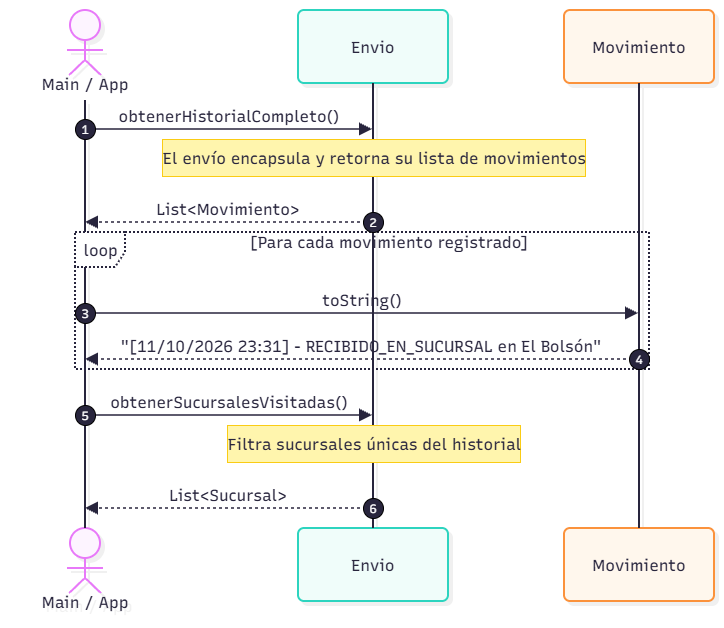

The diagram above was exported from draw.io. Its source (the exported page's mxGraphModel, read from the mxfile embedded in the PNG):
<mxGraphModel dx="1030" dy="718" grid="1" gridSize="10" guides="1" tooltips="1" connect="1" arrows="1" fold="1" page="1" pageScale="1" pageWidth="827" pageHeight="1169" math="0" shadow="0">
  <root>
    <mxCell id="0" />
    <mxCell id="1" parent="0" />
    <UserObject label="" mermaidData="{&#10;  &quot;data&quot;: &quot;sequenceDiagram\n    autonumber\n    actor Main as Main / App\n    participant Env as Envio\n    participant Mov as Movimiento\n\n    Main-&gt;&gt;Env: obtenerHistorialCompleto()\n    Note over Env: El envío encapsula y retorna su lista de movimientos\n    Env--&gt;&gt;Main: List&lt;Movimiento&gt;\n    \n    loop Para cada movimiento registrado\n        Main-&gt;&gt;Mov: toString()\n        Mov--&gt;&gt;Main: \&quot;[11/10/2026 23:31] - RECIBIDO_EN_SUCURSAL en El Bolsón\&quot;\n    end\n\n    Main-&gt;&gt;Env: obtenerSucursalesVisitadas()\n    Note over Env: Filtra sucursales únicas del historial\n    Env--&gt;&gt;Main: List&lt;Sucursal&gt;&quot;,&#10;  &quot;config&quot;: null,&#10;  &quot;version&quot;: &quot;12&quot;&#10;}" id="fYSKS5cGzyTSzGNQSjIg-1">
      <mxCell connectable="0" parent="1" style="group;transparentBounds=1;editIcon=1;lockedGroup=0;groupPadding=10;" vertex="1">
        <mxGeometry as="geometry" />
      </mxCell>
    </UserObject>
    <UserObject label="Main / App" mermaidId="n:Main" mermaidBaseStyle="html=1;shape=umlLifeline;perimeter=lifelinePerimeter;whiteSpace=wrap;container=1;dropTarget=0;collapsible=0;recursiveResize=0;outlineConnect=0;portConstraint=eastwest;newEdgeStyle={&quot;edgeStyle&quot;:&quot;sequenceEdgeStyle&quot;,&quot;libavoidRouting&quot;:0,&quot;curved&quot;:0,&quot;rounded&quot;:0};lifelineDashed=0;strokeWidth=2;rounded=1;absoluteArcSize=1;arcSize=12;lifelineColor=#28253D;fillColor=#FDF4FF;strokeColor=#E879F9;fontColor=#28253D;participant=seqActorStick;verticalAlign=bottom;align=center;spacingBottom=4;size=90;lifelineMirror=1;fontFamily=Recursive;fontSize=16;shadow=1;shadowColor=#000000;shadowOffsetX=4;shadowOffsetY=4;shadowBlur=0;shadowOpacity=6;" mermaidBaseValue="Main / App" id="fYSKS5cGzyTSzGNQSjIg-2">
      <mxCell parent="fYSKS5cGzyTSzGNQSjIg-1" style="html=1;shape=umlLifeline;perimeter=lifelinePerimeter;whiteSpace=wrap;container=1;dropTarget=0;collapsible=0;recursiveResize=0;outlineConnect=0;portConstraint=eastwest;newEdgeStyle={&quot;edgeStyle&quot;:&quot;sequenceEdgeStyle&quot;,&quot;libavoidRouting&quot;:0,&quot;curved&quot;:0,&quot;rounded&quot;:0};lifelineDashed=0;strokeWidth=2;rounded=1;absoluteArcSize=1;arcSize=12;lifelineColor=#28253D;fillColor=#FDF4FF;strokeColor=#E879F9;fontColor=#28253D;participant=seqActorStick;verticalAlign=bottom;align=center;spacingBottom=4;size=90;lifelineMirror=1;fontFamily=Recursive;fontSize=16;shadow=1;shadowColor=#000000;shadowOffsetX=4;shadowOffsetY=4;shadowBlur=0;shadowOpacity=6;fontSource=https%3A%2F%2Ffonts.googleapis.com%2Fcss%3Ffamily%3DRecursive;" vertex="1">
        <mxGeometry height="608" width="150" x="30" y="30" as="geometry" />
      </mxCell>
    </UserObject>
    <UserObject label="Envio" mermaidId="n:Env" mermaidBaseStyle="html=1;shape=umlLifeline;perimeter=lifelinePerimeter;whiteSpace=wrap;container=1;dropTarget=0;collapsible=0;recursiveResize=0;outlineConnect=0;portConstraint=eastwest;newEdgeStyle={&quot;edgeStyle&quot;:&quot;sequenceEdgeStyle&quot;,&quot;libavoidRouting&quot;:0,&quot;curved&quot;:0,&quot;rounded&quot;:0};lifelineDashed=0;strokeWidth=2;rounded=1;absoluteArcSize=1;arcSize=12;lifelineColor=#28253D;fillColor=#F0FDFA;strokeColor=#2DD4BF;fontColor=#28253D;size=73;lifelineMirror=1;fontFamily=Recursive;fontSize=16;shadow=1;shadowColor=#000000;shadowOffsetX=4;shadowOffsetY=4;shadowBlur=0;shadowOpacity=6;" mermaidBaseValue="Envio" id="fYSKS5cGzyTSzGNQSjIg-3">
      <mxCell parent="fYSKS5cGzyTSzGNQSjIg-1" style="html=1;shape=umlLifeline;perimeter=lifelinePerimeter;whiteSpace=wrap;container=1;dropTarget=0;collapsible=0;recursiveResize=0;outlineConnect=0;portConstraint=eastwest;newEdgeStyle={&quot;edgeStyle&quot;:&quot;sequenceEdgeStyle&quot;,&quot;libavoidRouting&quot;:0,&quot;curved&quot;:0,&quot;rounded&quot;:0};lifelineDashed=0;strokeWidth=2;rounded=1;absoluteArcSize=1;arcSize=12;lifelineColor=#28253D;fillColor=#F0FDFA;strokeColor=#2DD4BF;fontColor=#28253D;size=73;lifelineMirror=1;fontFamily=Recursive;fontSize=16;shadow=1;shadowColor=#000000;shadowOffsetX=4;shadowOffsetY=4;shadowBlur=0;shadowOpacity=6;fontSource=https%3A%2F%2Ffonts.googleapis.com%2Fcss%3Ffamily%3DRecursive;" vertex="1">
        <mxGeometry height="591" width="150" x="318" y="30" as="geometry" />
      </mxCell>
    </UserObject>
    <UserObject label="Movimiento" mermaidId="n:Mov" mermaidBaseStyle="html=1;shape=umlLifeline;perimeter=lifelinePerimeter;whiteSpace=wrap;container=1;dropTarget=0;collapsible=0;recursiveResize=0;outlineConnect=0;portConstraint=eastwest;newEdgeStyle={&quot;edgeStyle&quot;:&quot;sequenceEdgeStyle&quot;,&quot;libavoidRouting&quot;:0,&quot;curved&quot;:0,&quot;rounded&quot;:0};lifelineDashed=0;strokeWidth=2;rounded=1;absoluteArcSize=1;arcSize=12;lifelineColor=#28253D;fillColor=#FFF7ED;strokeColor=#FB923C;fontColor=#28253D;size=73;lifelineMirror=1;fontFamily=Recursive;fontSize=16;shadow=1;shadowColor=#000000;shadowOffsetX=4;shadowOffsetY=4;shadowBlur=0;shadowOpacity=6;" mermaidBaseValue="Movimiento" id="fYSKS5cGzyTSzGNQSjIg-4">
      <mxCell parent="fYSKS5cGzyTSzGNQSjIg-1" style="html=1;shape=umlLifeline;perimeter=lifelinePerimeter;whiteSpace=wrap;container=1;dropTarget=0;collapsible=0;recursiveResize=0;outlineConnect=0;portConstraint=eastwest;newEdgeStyle={&quot;edgeStyle&quot;:&quot;sequenceEdgeStyle&quot;,&quot;libavoidRouting&quot;:0,&quot;curved&quot;:0,&quot;rounded&quot;:0};lifelineDashed=0;strokeWidth=2;rounded=1;absoluteArcSize=1;arcSize=12;lifelineColor=#28253D;fillColor=#FFF7ED;strokeColor=#FB923C;fontColor=#28253D;size=73;lifelineMirror=1;fontFamily=Recursive;fontSize=16;shadow=1;shadowColor=#000000;shadowOffsetX=4;shadowOffsetY=4;shadowBlur=0;shadowOpacity=6;fontSource=https%3A%2F%2Ffonts.googleapis.com%2Fcss%3Ffamily%3DRecursive;" vertex="1">
        <mxGeometry height="591" width="150" x="584" y="30" as="geometry" />
      </mxCell>
    </UserObject>
    <UserObject label="loop" mermaidId="n:f0" mermaidBaseStyle="html=1;shape=umlFrame;dashed=1;fixDash=1;dashPattern=2 2;strokeWidth=2;pointerEvents=0;dropTarget=0;fillColor=#ffffff;strokeColor=#28253D;fontSize=16;align=center;verticalAlign=middle;fontFamily=Recursive;fontColor=#28253D;height=35;width=50;" mermaidBaseValue="loop" id="fYSKS5cGzyTSzGNQSjIg-5">
      <mxCell parent="fYSKS5cGzyTSzGNQSjIg-1" style="html=1;shape=umlFrame;dashed=1;fixDash=1;dashPattern=2 2;strokeWidth=2;pointerEvents=0;dropTarget=0;fillColor=#ffffff;strokeColor=#28253D;fontSize=16;align=center;verticalAlign=middle;fontFamily=Recursive;fontColor=#28253D;height=35;width=50;fontSource=https%3A%2F%2Ffonts.googleapis.com%2Fcss%3Ffamily%3DRecursive;" vertex="1">
        <mxGeometry height="137" width="574" x="95" y="252" as="geometry" />
      </mxCell>
    </UserObject>
    <mxCell id="fYSKS5cGzyTSzGNQSjIg-6" parent="fYSKS5cGzyTSzGNQSjIg-5" style="text;strokeColor=none;fillColor=none;align=center;verticalAlign=middle;whiteSpace=wrap;fontSize=16;fontFamily=Recursive;fontColor=#28253D;fontSource=https%3A%2F%2Ffonts.googleapis.com%2Fcss%3Ffamily%3DRecursive;" value="[Para cada movimiento registrado]" vertex="1">
      <mxGeometry height="16" width="520" x="54" y="2" as="geometry" />
    </mxCell>
    <UserObject label="obtenerHistorialCompleto()" mermaidId="e:Main-&gt;Env#0" mermaidBaseStyle="endArrow=block;endSize=9;verticalAlign=bottom;spacingBottom=2;edgeStyle=sequenceEdgeStyle;libavoidRouting=0;curved=0;rounded=0;fontSize=16;labelBackgroundColor=none;strokeWidth=1.5;strokeColor=#28253D;fontColor=#28253D;fontFamily=Recursive;" mermaidBaseValue="obtenerHistorialCompleto()" id="fYSKS5cGzyTSzGNQSjIg-7">
      <mxCell edge="1" parent="fYSKS5cGzyTSzGNQSjIg-1" source="fYSKS5cGzyTSzGNQSjIg-2" style="endArrow=block;endSize=9;verticalAlign=bottom;spacingBottom=2;edgeStyle=sequenceEdgeStyle;libavoidRouting=0;curved=0;rounded=0;fontSize=16;labelBackgroundColor=none;strokeWidth=1.5;strokeColor=#28253D;fontColor=#28253D;fontFamily=Recursive;fontSource=https%3A%2F%2Ffonts.googleapis.com%2Fcss%3Ffamily%3DRecursive;" target="fYSKS5cGzyTSzGNQSjIg-3">
        <mxGeometry relative="1" as="geometry">
          <Array as="points">
            <mxPoint x="249" y="149" />
          </Array>
          <mxPoint x="105" y="149" as="sourcePoint" />
          <mxPoint x="393" y="149" as="targetPoint" />
        </mxGeometry>
      </mxCell>
    </UserObject>
    <mxCell id="fYSKS5cGzyTSzGNQSjIg-8" parent="fYSKS5cGzyTSzGNQSjIg-1" style="ellipse;aspect=fixed;fillColor=#28253D;align=center;verticalAlign=middle;fontColor=#ffffff;fontSize=12;fontFamily=Recursive;fontSource=https%3A%2F%2Ffonts.googleapis.com%2Fcss%3Ffamily%3DRecursive;" value="1" vertex="1">
      <mxGeometry height="20" width="20" x="95" y="139" as="geometry" />
    </mxCell>
    <UserObject label="List&lt;Movimiento&gt;" mermaidId="e:Env-&gt;Main#0" mermaidBaseStyle="dashed=1;fixDash=1;dashPattern=3 3;endArrow=block;endSize=9;verticalAlign=bottom;spacingBottom=2;edgeStyle=sequenceEdgeStyle;libavoidRouting=0;curved=0;rounded=0;fontSize=16;labelBackgroundColor=none;strokeWidth=1.5;strokeColor=#28253D;fontColor=#28253D;fontFamily=Recursive;" mermaidBaseValue="List&lt;Movimiento&gt;" id="fYSKS5cGzyTSzGNQSjIg-9">
      <mxCell edge="1" parent="fYSKS5cGzyTSzGNQSjIg-1" source="fYSKS5cGzyTSzGNQSjIg-3" style="dashed=1;fixDash=1;dashPattern=3 3;endArrow=block;endSize=9;verticalAlign=bottom;spacingBottom=2;edgeStyle=sequenceEdgeStyle;libavoidRouting=0;curved=0;rounded=0;fontSize=16;labelBackgroundColor=none;strokeWidth=1.5;strokeColor=#28253D;fontColor=#28253D;fontFamily=Recursive;fontSource=https%3A%2F%2Ffonts.googleapis.com%2Fcss%3Ffamily%3DRecursive;" target="fYSKS5cGzyTSzGNQSjIg-2">
        <mxGeometry relative="1" as="geometry">
          <Array as="points">
            <mxPoint x="249" y="242" />
          </Array>
          <mxPoint x="393" y="242" as="sourcePoint" />
          <mxPoint x="105" y="242" as="targetPoint" />
        </mxGeometry>
      </mxCell>
    </UserObject>
    <mxCell id="fYSKS5cGzyTSzGNQSjIg-10" parent="fYSKS5cGzyTSzGNQSjIg-1" style="ellipse;aspect=fixed;fillColor=#28253D;align=center;verticalAlign=middle;fontColor=#ffffff;fontSize=12;fontFamily=Recursive;fontSource=https%3A%2F%2Ffonts.googleapis.com%2Fcss%3Ffamily%3DRecursive;" value="2" vertex="1">
      <mxGeometry height="20" width="20" x="383" y="232" as="geometry" />
    </mxCell>
    <UserObject label="toString()" mermaidId="e:Main-&gt;Mov#0" mermaidBaseStyle="endArrow=block;endSize=9;verticalAlign=bottom;spacingBottom=2;edgeStyle=sequenceEdgeStyle;libavoidRouting=0;curved=0;rounded=0;fontSize=16;labelBackgroundColor=none;strokeWidth=1.5;strokeColor=#28253D;fontColor=#28253D;fontFamily=Recursive;" mermaidBaseValue="toString()" id="fYSKS5cGzyTSzGNQSjIg-11">
      <mxCell edge="1" parent="fYSKS5cGzyTSzGNQSjIg-1" source="fYSKS5cGzyTSzGNQSjIg-2" style="endArrow=block;endSize=9;verticalAlign=bottom;spacingBottom=2;edgeStyle=sequenceEdgeStyle;libavoidRouting=0;curved=0;rounded=0;fontSize=16;labelBackgroundColor=none;strokeWidth=1.5;strokeColor=#28253D;fontColor=#28253D;fontFamily=Recursive;fontSource=https%3A%2F%2Ffonts.googleapis.com%2Fcss%3Ffamily%3DRecursive;" target="fYSKS5cGzyTSzGNQSjIg-4">
        <mxGeometry relative="1" as="geometry">
          <Array as="points">
            <mxPoint x="382" y="333" />
          </Array>
          <mxPoint x="105" y="333" as="sourcePoint" />
          <mxPoint x="659" y="333" as="targetPoint" />
        </mxGeometry>
      </mxCell>
    </UserObject>
    <mxCell id="fYSKS5cGzyTSzGNQSjIg-12" parent="fYSKS5cGzyTSzGNQSjIg-1" style="ellipse;aspect=fixed;fillColor=#28253D;align=center;verticalAlign=middle;fontColor=#ffffff;fontSize=12;fontFamily=Recursive;fontSource=https%3A%2F%2Ffonts.googleapis.com%2Fcss%3Ffamily%3DRecursive;" value="3" vertex="1">
      <mxGeometry height="20" width="20" x="95" y="323" as="geometry" />
    </mxCell>
    <UserObject label="&quot;[11/10/2026 23:31] - RECIBIDO_EN_SUCURSAL en El Bolsón&quot;" mermaidId="e:Mov-&gt;Main#0" mermaidBaseStyle="dashed=1;fixDash=1;dashPattern=3 3;endArrow=block;endSize=9;verticalAlign=bottom;spacingBottom=2;edgeStyle=sequenceEdgeStyle;libavoidRouting=0;curved=0;rounded=0;fontSize=16;labelBackgroundColor=none;strokeWidth=1.5;strokeColor=#28253D;fontColor=#28253D;fontFamily=Recursive;" mermaidBaseValue="&quot;[11/10/2026 23:31] - RECIBIDO_EN_SUCURSAL en El Bolsón&quot;" id="fYSKS5cGzyTSzGNQSjIg-13">
      <mxCell edge="1" parent="fYSKS5cGzyTSzGNQSjIg-1" source="fYSKS5cGzyTSzGNQSjIg-4" style="dashed=1;fixDash=1;dashPattern=3 3;endArrow=block;endSize=9;verticalAlign=bottom;spacingBottom=2;edgeStyle=sequenceEdgeStyle;libavoidRouting=0;curved=0;rounded=0;fontSize=16;labelBackgroundColor=none;strokeWidth=1.5;strokeColor=#28253D;fontColor=#28253D;fontFamily=Recursive;fontSource=https%3A%2F%2Ffonts.googleapis.com%2Fcss%3Ffamily%3DRecursive;" target="fYSKS5cGzyTSzGNQSjIg-2">
        <mxGeometry relative="1" as="geometry">
          <Array as="points">
            <mxPoint x="382" y="379" />
          </Array>
          <mxPoint x="659" y="379" as="sourcePoint" />
          <mxPoint x="105" y="379" as="targetPoint" />
        </mxGeometry>
      </mxCell>
    </UserObject>
    <mxCell id="fYSKS5cGzyTSzGNQSjIg-14" parent="fYSKS5cGzyTSzGNQSjIg-1" style="ellipse;aspect=fixed;fillColor=#28253D;align=center;verticalAlign=middle;fontColor=#ffffff;fontSize=12;fontFamily=Recursive;fontSource=https%3A%2F%2Ffonts.googleapis.com%2Fcss%3Ffamily%3DRecursive;" value="4" vertex="1">
      <mxGeometry height="20" width="20" x="649" y="369" as="geometry" />
    </mxCell>
    <UserObject label="obtenerSucursalesVisitadas()" mermaidId="e:Main-&gt;Env#1" mermaidBaseStyle="endArrow=block;endSize=9;verticalAlign=bottom;spacingBottom=2;edgeStyle=sequenceEdgeStyle;libavoidRouting=0;curved=0;rounded=0;fontSize=16;labelBackgroundColor=none;strokeWidth=1.5;strokeColor=#28253D;fontColor=#28253D;fontFamily=Recursive;" mermaidBaseValue="obtenerSucursalesVisitadas()" id="fYSKS5cGzyTSzGNQSjIg-15">
      <mxCell edge="1" parent="fYSKS5cGzyTSzGNQSjIg-1" source="fYSKS5cGzyTSzGNQSjIg-2" style="endArrow=block;endSize=9;verticalAlign=bottom;spacingBottom=2;edgeStyle=sequenceEdgeStyle;libavoidRouting=0;curved=0;rounded=0;fontSize=16;labelBackgroundColor=none;strokeWidth=1.5;strokeColor=#28253D;fontColor=#28253D;fontFamily=Recursive;fontSource=https%3A%2F%2Ffonts.googleapis.com%2Fcss%3Ffamily%3DRecursive;" target="fYSKS5cGzyTSzGNQSjIg-3">
        <mxGeometry relative="1" as="geometry">
          <Array as="points">
            <mxPoint x="249" y="435" />
          </Array>
          <mxPoint x="105" y="435" as="sourcePoint" />
          <mxPoint x="393" y="435" as="targetPoint" />
        </mxGeometry>
      </mxCell>
    </UserObject>
    <mxCell id="fYSKS5cGzyTSzGNQSjIg-16" parent="fYSKS5cGzyTSzGNQSjIg-1" style="ellipse;aspect=fixed;fillColor=#28253D;align=center;verticalAlign=middle;fontColor=#ffffff;fontSize=12;fontFamily=Recursive;fontSource=https%3A%2F%2Ffonts.googleapis.com%2Fcss%3Ffamily%3DRecursive;" value="5" vertex="1">
      <mxGeometry height="20" width="20" x="95" y="425" as="geometry" />
    </mxCell>
    <UserObject label="List&lt;Sucursal&gt;" mermaidId="e:Env-&gt;Main#1" mermaidBaseStyle="dashed=1;fixDash=1;dashPattern=3 3;endArrow=block;endSize=9;verticalAlign=bottom;spacingBottom=2;edgeStyle=sequenceEdgeStyle;libavoidRouting=0;curved=0;rounded=0;fontSize=16;labelBackgroundColor=none;strokeWidth=1.5;strokeColor=#28253D;fontColor=#28253D;fontFamily=Recursive;" mermaidBaseValue="List&lt;Sucursal&gt;" id="fYSKS5cGzyTSzGNQSjIg-17">
      <mxCell edge="1" parent="fYSKS5cGzyTSzGNQSjIg-1" source="fYSKS5cGzyTSzGNQSjIg-3" style="dashed=1;fixDash=1;dashPattern=3 3;endArrow=block;endSize=9;verticalAlign=bottom;spacingBottom=2;edgeStyle=sequenceEdgeStyle;libavoidRouting=0;curved=0;rounded=0;fontSize=16;labelBackgroundColor=none;strokeWidth=1.5;strokeColor=#28253D;fontColor=#28253D;fontFamily=Recursive;fontSource=https%3A%2F%2Ffonts.googleapis.com%2Fcss%3Ffamily%3DRecursive;" target="fYSKS5cGzyTSzGNQSjIg-2">
        <mxGeometry relative="1" as="geometry">
          <Array as="points">
            <mxPoint x="249" y="528" />
          </Array>
          <mxPoint x="393" y="528" as="sourcePoint" />
          <mxPoint x="105" y="528" as="targetPoint" />
        </mxGeometry>
      </mxCell>
    </UserObject>
    <mxCell id="fYSKS5cGzyTSzGNQSjIg-18" parent="fYSKS5cGzyTSzGNQSjIg-1" style="ellipse;aspect=fixed;fillColor=#28253D;align=center;verticalAlign=middle;fontColor=#ffffff;fontSize=12;fontFamily=Recursive;fontSource=https%3A%2F%2Ffonts.googleapis.com%2Fcss%3Ffamily%3DRecursive;" value="6" vertex="1">
      <mxGeometry height="20" width="20" x="383" y="518" as="geometry" />
    </mxCell>
    <UserObject label="El envío encapsula y retorna su lista de movimientos" mermaidId="n:note0" mermaidBaseStyle="html=1;fillColor=#fff5ad;strokeColor=#FACC15;fontColor=#28253D;fontFamily=Recursive;fontSize=16;" mermaidBaseValue="El envío encapsula y retorna su lista de movimientos" id="fYSKS5cGzyTSzGNQSjIg-19">
      <mxCell parent="fYSKS5cGzyTSzGNQSjIg-1" style="html=1;fillColor=#fff5ad;strokeColor=#FACC15;fontColor=#28253D;fontFamily=Recursive;fontSize=16;fontSource=https%3A%2F%2Ffonts.googleapis.com%2Fcss%3Ffamily%3DRecursive;" vertex="1">
        <mxGeometry height="37" width="423" x="182" y="159" as="geometry" />
      </mxCell>
    </UserObject>
    <UserObject label="Filtra sucursales únicas del historial" mermaidId="n:note1" mermaidBaseStyle="html=1;fillColor=#fff5ad;strokeColor=#FACC15;fontColor=#28253D;fontFamily=Recursive;fontSize=16;" mermaidBaseValue="Filtra sucursales únicas del historial" id="fYSKS5cGzyTSzGNQSjIg-20">
      <mxCell parent="fYSKS5cGzyTSzGNQSjIg-1" style="html=1;fillColor=#fff5ad;strokeColor=#FACC15;fontColor=#28253D;fontFamily=Recursive;fontSize=16;fontSource=https%3A%2F%2Ffonts.googleapis.com%2Fcss%3Ffamily%3DRecursive;" vertex="1">
        <mxGeometry height="37" width="293" x="247" y="445" as="geometry" />
      </mxCell>
    </UserObject>
  </root>
</mxGraphModel>